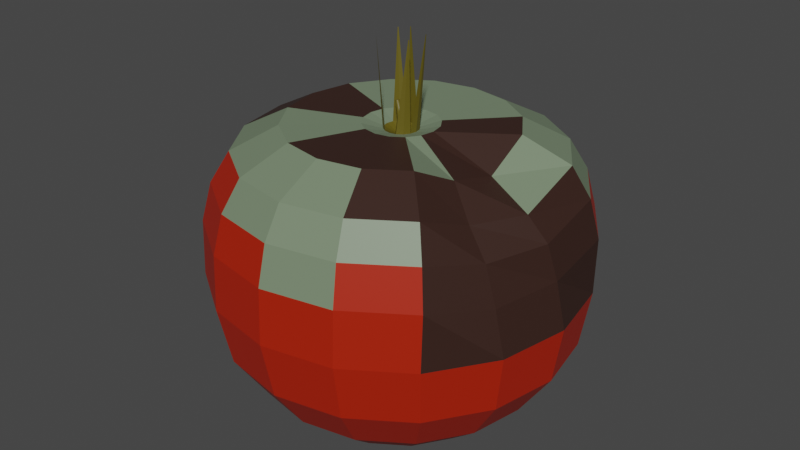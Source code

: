 # Source: Tomato.blend  (saved by Blender 2.90.8; exported with 4.5.12 LTS)
import bpy
from mathutils import Matrix  # noqa: F401  (used for matrix-valued properties, if any)

bpy.ops.wm.read_factory_settings(use_empty=True)
scene = bpy.context.scene
scene.name = 'St Bad'

# ---- collections
col_collection_002 = bpy.data.collections.new('Collection.002'); scene.collection.children.link(col_collection_002)

# ---- materials (node trees are filled in below, after node groups)
mat_tomato_main = bpy.data.materials.new('Tomato main')
mat_tomato_main.use_transparent_shadow = False
mat_bad_leafs = bpy.data.materials.new('Bad Leafs')
mat_bad_leafs.use_transparent_shadow = False
mat_rot = bpy.data.materials.new('Rot')
mat_rot.use_transparent_shadow = False
mat_mould = bpy.data.materials.new('Mould')
mat_mould.use_transparent_shadow = False

# ---- material node trees
mat_tomato_main.use_nodes = True; mat_tomato_main.node_tree.nodes.clear()
_N = mat_tomato_main.node_tree.nodes; _L = mat_tomato_main.node_tree.links
n0 = _N.new('ShaderNodeBsdfPrincipled'); n0.name = 'Principled BSDF'; n0.location = (10, 300)
n0.distribution = 'GGX'
n0.subsurface_method = 'BURLEY'
n0.inputs[0].default_value = (0.4351, 0.01481, 0.0, 1.0)
n0.inputs[3].default_value = 1.45
n0.inputs[27].default_value = (0.0, 0.0, 0.0, 1.0)
n0.inputs[28].default_value = 1.0
n1 = _N.new('ShaderNodeOutputMaterial'); n1.name = 'Material Output'; n1.location = (300, 300)
_L.new(n0.outputs[0], n1.inputs[0])
n1.is_active_output = True
mat_bad_leafs.use_nodes = True; mat_bad_leafs.node_tree.nodes.clear()
_N = mat_bad_leafs.node_tree.nodes; _L = mat_bad_leafs.node_tree.links
n0 = _N.new('ShaderNodeBsdfPrincipled'); n0.name = 'Principled BSDF'; n0.location = (10, 300)
n0.distribution = 'GGX'
n0.subsurface_method = 'BURLEY'
n0.inputs[0].default_value = (0.1205, 0.09619, 0.006565, 1.0)
n0.inputs[3].default_value = 1.45
n0.inputs[27].default_value = (0.0, 0.0, 0.0, 1.0)
n0.inputs[28].default_value = 1.0
n1 = _N.new('ShaderNodeOutputMaterial'); n1.name = 'Material Output'; n1.location = (300, 300)
_L.new(n0.outputs[0], n1.inputs[0])
n1.is_active_output = True
mat_rot.use_nodes = True; mat_rot.node_tree.nodes.clear()
_N = mat_rot.node_tree.nodes; _L = mat_rot.node_tree.links
n0 = _N.new('ShaderNodeBsdfPrincipled'); n0.name = 'Principled BSDF'; n0.location = (10, 300)
n0.distribution = 'GGX'
n0.subsurface_method = 'BURLEY'
n0.inputs[0].default_value = (0.03696, 0.01543, 0.01073, 1.0)
n0.inputs[3].default_value = 1.45
n0.inputs[27].default_value = (0.0, 0.0, 0.0, 1.0)
n0.inputs[28].default_value = 1.0
n1 = _N.new('ShaderNodeOutputMaterial'); n1.name = 'Material Output'; n1.location = (300, 300)
_L.new(n0.outputs[0], n1.inputs[0])
n1.is_active_output = True
mat_mould.use_nodes = True; mat_mould.node_tree.nodes.clear()
_N = mat_mould.node_tree.nodes; _L = mat_mould.node_tree.links
n0 = _N.new('ShaderNodeBsdfPrincipled'); n0.name = 'Principled BSDF'; n0.location = (10, 300)
n0.distribution = 'GGX'
n0.subsurface_method = 'BURLEY'
n0.inputs[0].default_value = (0.1803, 0.2401, 0.1525, 1.0)
n0.inputs[3].default_value = 1.45
n0.inputs[27].default_value = (0.0, 0.0, 0.0, 1.0)
n0.inputs[28].default_value = 1.0
n1 = _N.new('ShaderNodeOutputMaterial'); n1.name = 'Material Output'; n1.location = (300, 300)
_L.new(n0.outputs[0], n1.inputs[0])
n1.is_active_output = True

# ---- world
world_world_001 = bpy.data.worlds.new('World.001'); scene.world = world_world_001
world_world_001.use_nodes = True; world_world_001.node_tree.nodes.clear()
_N = world_world_001.node_tree.nodes; _L = world_world_001.node_tree.links
n0 = _N.new('ShaderNodeOutputWorld'); n0.name = 'World Output'; n0.location = (300, 300)
n1 = _N.new('ShaderNodeBackground'); n1.name = 'Background'; n1.location = (10, 300)
n1.inputs[0].default_value = (0.05088, 0.05088, 0.05088, 1.0)
_L.new(n1.outputs[0], n0.inputs[0])
n0.is_active_output = True
world_world_001.color = (0.05088, 0.05088, 0.05088)
world_world_001.use_sun_shadow = False
world_world_001.sun_shadow_jitter_overblur = 0.0

# ---- meshes
me_cylinder_012 = bpy.data.meshes.new('Cylinder.012')
me_cylinder_012.from_pydata([(3.477e-08, 0.1339, 0.3293), (3.86e-08, 0.09523, 1.867), (0.05124, 0.1237, 0.3293), (0.03644, 0.08798, 1.867), (0.09468, 0.09468, 0.3293), (0.06734, 0.06734, 1.867), (0.1237, 0.05124, 0.3293), (0.08798, 0.03644, 1.867), (0.1339, 2.915e-09, 0.3293), (0.09523, 7.909e-09, 1.867), (0.1237, -0.05124, 0.3293), (0.08798, -0.03644, 1.867), (0.09468, -0.09468, 0.3293), (0.06734, -0.06734, 1.867), (0.05124, -0.1237, 0.3293), (0.03644, -0.08798, 1.867), (5.499e-08, -0.1339, 0.3293), (5.298e-08, -0.09523, 1.867), (-0.05124, -0.1237, 0.3293), (-0.03644, -0.08798, 1.867), (-0.09468, -0.09468, 0.3293), (-0.06734, -0.06734, 1.867), (-0.1237, -0.05124, 0.3293), (-0.08798, -0.03644, 1.867), (-0.1339, 1.036e-08, 0.3293), (-0.09523, 1.321e-08, 1.867), (-0.1237, 0.05124, 0.3293), (-0.08798, 0.03644, 1.867), (-0.09468, 0.09468, 0.3293), (-0.06734, 0.06734, 1.867), (-0.05124, 0.1237, 0.3293), (-0.03644, 0.08798, 1.867), (1.853e-08, 0.5726, 0.2961), (1.15e-08, 0.7936, 0.4828), (1.02e-09, 0.979, 0.7509), (-1.073e-09, 1.037, 1.387), (1.665e-09, 0.9813, 1.602), (6.847e-09, 0.8772, 1.772), (2.699e-08, 0.6214, 1.904), (3.587e-08, 0.206, 1.898), (0.07884, 0.1903, 1.898), (0.2378, 0.5741, 1.904), (0.3357, 0.8104, 1.772), (0.3755, 0.9066, 1.602), (0.397, 0.9584, 1.387), (0.3746, 0.9044, 0.7509), (0.3037, 0.7332, 0.4828), (0.2191, 0.529, 0.2961), (0.1457, 0.1457, 1.898), (0.4394, 0.4394, 1.904), (0.6203, 0.6203, 1.772), (0.6939, 0.6939, 1.602), (0.7335, 0.7335, 1.387), (0.6922, 0.6922, 0.7509), (0.5611, 0.5611, 0.4828), (0.4049, 0.4049, 0.2961), (0.1903, 0.07884, 1.898), (0.5741, 0.2378, 1.904), (0.8104, 0.3357, 1.772), (0.9066, 0.3755, 1.602), (0.9584, 0.397, 1.387), (0.9044, 0.3746, 0.7509), (0.7332, 0.3037, 0.4828), (0.529, 0.2191, 0.2961), (0.206, -2.197e-09, 1.898), (0.5791, -0.0193, 1.771), (0.8239, -0.06135, 1.659), (0.9234, -0.02776, 1.522), (0.9722, -0.0002943, 1.324), (0.979, -4.369e-08, 0.7509), (0.7936, -3.334e-08, 0.4828), (0.5726, -2.316e-08, 0.2961), (0.1903, -0.07884, 1.898), (0.5288, -0.2511, 1.815), (0.6985, -0.3544, 1.675), (0.8169, -0.381, 1.526), (0.8932, -0.3973, 1.324), (0.9044, -0.3746, 0.7509), (0.7332, -0.3037, 0.4828), (0.529, -0.2191, 0.2961), (0.1457, -0.1457, 1.898), (0.4394, -0.4394, 1.904), (0.6203, -0.6203, 1.772), (0.6939, -0.6939, 1.602), (0.7335, -0.7335, 1.387), (0.6922, -0.6922, 0.7509), (0.5611, -0.5611, 0.4828), (0.4049, -0.4049, 0.2961), (0.07884, -0.1903, 1.898), (0.2378, -0.5741, 1.904), (0.3357, -0.8104, 1.772), (0.3755, -0.9066, 1.602), (0.397, -0.9584, 1.387), (0.3746, -0.9044, 0.7509), (0.3037, -0.7332, 0.4828), (0.2191, -0.529, 0.2961), (6.697e-08, -0.206, 1.898), (1.208e-07, -0.6214, 1.904), (1.393e-07, -0.8772, 1.772), (1.498e-07, -0.9813, 1.602), (1.556e-07, -1.037, 1.387), (1.488e-07, -0.979, 0.7509), (1.313e-07, -0.7936, 0.4828), (1.05e-07, -0.5726, 0.2961), (-0.07884, -0.1903, 1.898), (-0.2378, -0.5741, 1.904), (-0.3357, -0.8104, 1.772), (-0.3755, -0.9066, 1.602), (-0.397, -0.9584, 1.387), (-0.3746, -0.9044, 0.7509), (-0.3037, -0.7332, 0.4828), (-0.2191, -0.529, 0.2961), (-0.1457, -0.1457, 1.898), (-0.4394, -0.4394, 1.904), (-0.6203, -0.6203, 1.772), (-0.6939, -0.6939, 1.602), (-0.7335, -0.7335, 1.387), (-0.6922, -0.6922, 0.7509), (-0.5611, -0.5611, 0.4828), (-0.4049, -0.4049, 0.2961), (-0.1903, -0.07884, 1.898), (-0.5741, -0.2378, 1.904), (-0.8104, -0.3357, 1.772), (-0.9066, -0.3755, 1.602), (-0.9584, -0.397, 1.387), (-0.9044, -0.3746, 0.7509), (-0.7332, -0.3037, 0.4828), (-0.529, -0.2191, 0.2961), (-0.206, 9.264e-09, 1.898), (-0.6214, 7.597e-09, 1.904), (-0.8772, 1.058e-08, 1.772), (-0.9813, 1.128e-08, 1.602), (-1.037, 1.086e-08, 1.387), (-0.979, 1.078e-08, 0.7509), (-0.7936, 1.081e-08, 0.4828), (-0.5726, 8.7e-09, 0.2961), (-0.1903, 0.07884, 1.898), (-0.5741, 0.2378, 1.904), (-0.8104, 0.3357, 1.772), (-0.9066, 0.3755, 1.602), (-0.9584, 0.397, 1.387), (-0.9044, 0.3746, 0.7509), (-0.7332, 0.3037, 0.4828), (-0.529, 0.2191, 0.2961), (-0.1457, 0.1457, 1.898), (-0.4394, 0.4394, 1.904), (-0.6203, 0.6203, 1.772), (-0.6939, 0.6939, 1.602), (-0.7335, 0.7335, 1.387), (-0.6922, 0.6922, 0.7509), (-0.5611, 0.5611, 0.4828), (-0.4049, 0.4049, 0.2961), (-0.07884, 0.1903, 1.898), (-0.2378, 0.5741, 1.904), (-0.3357, 0.8104, 1.772), (-0.3755, 0.9066, 1.602), (-0.397, 0.9584, 1.387), (-0.3746, 0.9044, 0.7509), (-0.3037, 0.7332, 0.4828), (-0.2191, 0.529, 0.2961), (-0.01039, 1.042, 1.071), (0.3882, 0.9624, 1.071), (0.7262, 0.7366, 1.071), (0.952, 0.3986, 1.071), (1.031, -5.392e-08, 1.071), (0.952, -0.3986, 1.071), (0.7262, -0.7366, 1.071), (0.3882, -0.9624, 1.071), (-0.01039, -1.042, 1.071), (-0.409, -0.9624, 1.071), (-0.747, -0.7366, 1.071), (-0.9728, -0.3986, 1.071), (-1.052, 4.036e-09, 1.071), (-0.9728, 0.3986, 1.071), (-0.747, 0.7366, 1.071), (-0.409, 0.9624, 1.071), (0.1394, 0.3366, 0.2434), (0.2576, 0.2576, 0.2434), (0.3366, 0.1394, 0.2434), (0.3643, -8.486e-09, 0.2434), (0.3366, -0.1394, 0.2434), (0.2576, -0.2576, 0.2434), (0.1394, -0.3366, 0.2434), (7.774e-08, -0.3643, 0.2434), (-0.1394, -0.3366, 0.2434), (-0.2576, -0.2576, 0.2434), (-0.3366, -0.1394, 0.2434), (-0.3643, 1.178e-08, 0.2434), (-0.3366, 0.1394, 0.2434), (-0.2576, 0.2576, 0.2434), (-0.1394, 0.3366, 0.2434), (2.273e-08, 0.3643, 0.2434), (0.1077, -0.0739, 2.366), (0.1046, -0.07696, 2.366), (-0.09764, -0.07733, 2.349), (-0.09947, -0.07611, 2.349), (-0.1007, -0.07427, 2.349), (-0.09596, 0.08465, 2.354), (-0.09474, 0.08648, 2.354), (-0.09291, 0.0877, 2.354), (-0.01768, 0.09111, 2.37), (-0.01508, 0.09059, 2.37), (0.1207, 0.04178, 2.37), (0.1212, 0.03917, 2.37), (0.1207, 0.03656, 2.37), (-0.02029, 0.09059, 2.37), (4.467e-08, 0.03263, 1.835), (0.01249, 0.03014, 1.835), (0.02307, 0.02307, 1.835), (0.03014, 0.01249, 1.835), (0.03263, 1.56e-08, 1.835), (0.03014, -0.01249, 1.835), (0.02307, -0.02307, 1.835), (0.01249, -0.03014, 1.835), (4.959e-08, -0.03263, 1.835), (-0.01249, -0.03014, 1.835), (-0.02307, -0.02307, 1.835), (-0.03014, -0.01249, 1.835), (-0.03263, 1.742e-08, 1.835), (-0.03014, 0.01249, 1.835), (-0.02307, 0.02307, 1.835), (-0.01249, 0.03014, 1.835), (-0.03038, 0.01224, 2.009), (-0.02618, 0.01196, 2.01), (-0.0224, 0.009989, 2.012), (-0.01961, 0.006614, 2.013), (-0.01824, 0.002353, 2.013), (-0.01849, -0.002147, 2.013), (-0.02033, -0.006199, 2.013), (-0.02348, -0.009188, 2.011), (-0.02745, -0.01066, 2.01), (-0.03165, -0.01038, 2.008), (-0.03543, -0.008411, 2.007), (-0.03822, -0.005036, 2.006), (-0.03959, -0.0007748, 2.005), (-0.03934, 0.003725, 2.005), (-0.0375, 0.007777, 2.006), (-0.03436, 0.01077, 2.007), (0.02408, -0.02693, 1.932), (0.01791, -0.03186, 1.931), (-0.005961, 0.0002055, 1.926), (0.0002097, 0.005135, 1.927), (0.0104, -0.03397, 1.929), (0.007728, 0.007249, 1.928), (0.01545, 0.006225, 1.93), (0.002674, -0.03295, 1.928), (0.0222, 0.002219, 1.931), (-0.004074, -0.02894, 1.926), (0.02695, -0.00416, 1.932), (-0.008824, -0.02256, 1.925), (0.02897, -0.01194, 1.932), (-0.01085, -0.01479, 1.925), (0.02797, -0.01993, 1.932), (-0.009845, -0.00679, 1.925)], [], [(39, 1, 3, 40), (40, 3, 5, 48), (48, 5, 7, 56), (56, 7, 9, 64), (64, 9, 11, 72), (72, 11, 13, 80), (80, 13, 15, 88), (88, 15, 17, 96), (96, 17, 19, 104), (104, 19, 21, 112), (112, 21, 23, 120), (120, 23, 25, 128), (128, 25, 27, 136), (136, 27, 29, 144), (31, 29, 220, 221), (144, 29, 31, 152), (152, 31, 1, 39), (0, 2, 4, 6, 8, 10, 12, 14, 16, 18, 20, 22, 24, 26, 28, 30), (190, 159, 32, 191), (159, 158, 33, 32), (158, 157, 34, 33), (175, 156, 35, 160), (156, 155, 36, 35), (155, 154, 37, 36), (154, 153, 38, 37), (153, 152, 39, 38), (189, 151, 159, 190), (151, 150, 158, 159), (150, 149, 157, 158), (174, 148, 156, 175), (148, 147, 155, 156), (147, 146, 154, 155), (146, 145, 153, 154), (145, 144, 152, 153), (188, 143, 151, 189), (143, 142, 150, 151), (142, 141, 149, 150), (173, 140, 148, 174), (140, 139, 147, 148), (139, 138, 146, 147), (138, 137, 145, 146), (137, 136, 144, 145), (187, 135, 143, 188), (135, 134, 142, 143), (134, 133, 141, 142), (172, 132, 140, 173), (132, 131, 139, 140), (131, 130, 138, 139), (130, 129, 137, 138), (129, 128, 136, 137), (186, 127, 135, 187), (127, 126, 134, 135), (126, 125, 133, 134), (171, 124, 132, 172), (124, 123, 131, 132), (123, 122, 130, 131), (122, 121, 129, 130), (121, 120, 128, 129), (185, 119, 127, 186), (119, 118, 126, 127), (118, 117, 125, 126), (170, 116, 124, 171), (116, 115, 123, 124), (115, 114, 122, 123), (114, 113, 121, 122), (113, 112, 120, 121), (184, 111, 119, 185), (111, 110, 118, 119), (110, 109, 117, 118), (169, 108, 116, 170), (108, 107, 115, 116), (107, 106, 114, 115), (106, 105, 113, 114), (105, 104, 112, 113), (183, 103, 111, 184), (103, 102, 110, 111), (102, 101, 109, 110), (168, 100, 108, 169), (100, 99, 107, 108), (99, 98, 106, 107), (98, 97, 105, 106), (97, 96, 104, 105), (182, 95, 103, 183), (95, 94, 102, 103), (94, 93, 101, 102), (167, 92, 100, 168), (92, 91, 99, 100), (91, 90, 98, 99), (90, 89, 97, 98), (89, 88, 96, 97), (181, 87, 95, 182), (87, 86, 94, 95), (86, 85, 93, 94), (166, 84, 92, 167), (84, 83, 91, 92), (83, 82, 90, 91), (82, 81, 89, 90), (81, 80, 88, 89), (180, 79, 87, 181), (79, 78, 86, 87), (78, 77, 85, 86), (165, 76, 84, 166), (76, 75, 83, 84), (75, 74, 82, 83), (74, 73, 81, 82), (73, 72, 80, 81), (179, 71, 79, 180), (71, 70, 78, 79), (70, 69, 77, 78), (164, 68, 76, 165), (68, 67, 75, 76), (67, 66, 74, 75), (66, 65, 73, 74), (65, 64, 72, 73), (178, 63, 71, 179), (63, 62, 70, 71), (62, 61, 69, 70), (163, 60, 68, 164), (60, 59, 67, 68), (59, 58, 66, 67), (58, 57, 65, 66), (57, 56, 64, 65), (177, 55, 63, 178), (55, 54, 62, 63), (54, 53, 61, 62), (162, 52, 60, 163), (52, 51, 59, 60), (51, 50, 58, 59), (50, 49, 57, 58), (49, 48, 56, 57), (176, 47, 55, 177), (47, 46, 54, 55), (46, 45, 53, 54), (161, 44, 52, 162), (44, 43, 51, 52), (43, 42, 50, 51), (42, 41, 49, 50), (41, 40, 48, 49), (191, 32, 47, 176), (32, 33, 46, 47), (33, 34, 45, 46), (160, 35, 44, 161), (35, 36, 43, 44), (36, 37, 42, 43), (37, 38, 41, 42), (38, 39, 40, 41), (34, 160, 161, 45), (45, 161, 162, 53), (53, 162, 163, 61), (61, 163, 164, 69), (69, 164, 165, 77), (77, 165, 166, 85), (85, 166, 167, 93), (93, 167, 168, 101), (101, 168, 169, 109), (109, 169, 170, 117), (117, 170, 171, 125), (125, 171, 172, 133), (133, 172, 173, 141), (141, 173, 174, 149), (149, 174, 175, 157), (157, 175, 160, 34), (0, 191, 176, 2), (2, 176, 177, 4), (4, 177, 178, 6), (6, 178, 179, 8), (8, 179, 180, 10), (10, 180, 181, 12), (12, 181, 182, 14), (14, 182, 183, 16), (16, 183, 184, 18), (18, 184, 185, 20), (20, 185, 186, 22), (22, 186, 187, 24), (24, 187, 188, 26), (26, 188, 189, 28), (28, 189, 190, 30), (30, 190, 191, 0), (239, 238, 228, 229), (7, 5, 208, 209), (17, 15, 213, 214), (3, 1, 206, 207), (27, 25, 218, 219), (13, 11, 211, 212), (23, 21, 216, 217), (1, 31, 221, 206), (9, 7, 209, 210), (19, 17, 214, 215), (29, 27, 219, 220), (5, 3, 207, 208), (15, 13, 212, 213), (25, 23, 217, 218), (11, 9, 210, 211), (21, 19, 215, 216), (223, 222, 237, 236, 235, 234, 233, 232, 231, 230, 229, 228, 227, 226, 225, 224), (241, 240, 236, 237), (242, 239, 229, 230), (244, 243, 222, 223), (243, 241, 237, 222), (245, 242, 230, 231), (246, 244, 223, 224), (247, 245, 231, 232), (248, 246, 224, 225), (249, 247, 232, 233), (250, 248, 225, 226), (251, 249, 233, 234), (252, 250, 226, 227), (253, 251, 234, 235), (238, 252, 227, 228), (240, 253, 235, 236), (15, 193, 192, 11, 13), (220, 219, 253, 240), (212, 211, 252, 238), (219, 218, 251, 253), (211, 210, 250, 252), (218, 217, 249, 251), (210, 209, 248, 250), (217, 216, 247, 249), (209, 208, 246, 248), (216, 215, 245, 247), (208, 207, 244, 246), (215, 214, 242, 245), (206, 221, 241, 243), (207, 206, 243, 244), (214, 213, 239, 242), (221, 220, 240, 241), (213, 212, 238, 239), (19, 21, 23, 196, 195, 194), (198, 197, 27, 29, 31, 199), (1, 3, 201, 200, 205, 31), (203, 202, 7, 9, 11, 204)])
me_cylinder_012.polygons.foreach_set('material_index', [3, 3, 3, 3, 3, 3, 3, 3, 3, 3, 3, 3, 3, 3, 1, 3, 3, 0, 0, 0, 0, 0, 3, 3, 3, 3, 0, 0, 0, 0, 3, 3, 3, 3, 0, 0, 0, 0, 0, 3, 3, 3, 0, 0, 0, 0, 0, 0, 2, 2, 0, 0, 0, 0, 0, 0, 2, 2, 0, 0, 0, 0, 0, 0, 3, 3, 0, 0, 0, 0, 0, 0, 3, 3, 0, 0, 0, 0, 0, 3, 3, 2, 0, 0, 0, 0, 3, 3, 3, 2, 0, 0, 0, 0, 0, 3, 2, 2, 0, 0, 0, 2, 2, 2, 2, 3, 0, 0, 0, 2, 2, 2, 2, 2, 0, 0, 0, 2, 2, 2, 3, 2, 0, 0, 0, 0, 0, 3, 3, 2, 0, 0, 0, 0, 3, 3, 3, 3, 0, 0, 0, 0, 0, 3, 3, 3, 0, 0, 0, 0, 0, 0, 0, 0, 0, 0, 0, 0, 0, 0, 0, 0, 0, 0, 0, 0, 0, 0, 0, 0, 0, 0, 0, 0, 0, 0, 0, 0, 1, 1, 1, 1, 1, 3, 1, 1, 1, 1, 1, 1, 3, 1, 1, 1, 1, 1, 1, 1, 1, 1, 1, 1, 1, 1, 1, 1, 1, 1, 1, 1, 1, 1, 1, 1, 1, 1, 1, 1, 1, 1, 1, 1, 1, 1, 1, 1, 1, 1, 1, 1, 1])
_uv = me_cylinder_012.uv_layers.new(name='UVMap')
_uv.uv.foreach_set('vector', [1.0, 0.9444, 1.0, 1.0, 0.9375, 1.0, 0.9375, 0.9444, 0.9375, 0.9444, 0.9375, 1.0, 0.875, 1.0, 0.875, 0.9444, 0.875, 0.9444, 0.875, 1.0, 0.8125, 1.0, 0.8125, 0.9444, 0.8125, 0.9444, 0.8125, 1.0, 0.75, 1.0, 0.75, 0.9444, 0.75, 0.9444, 0.75, 1.0, 0.6875, 1.0, 0.6875, 0.9444, 0.6875, 0.9444, 0.6875, 1.0, 0.625, 1.0, 0.625, 0.9444, 0.625, 0.9444, 0.625, 1.0, 0.5625, 1.0, 0.5625, 0.9444, 0.5625, 0.9444, 0.5625, 1.0, 0.5, 1.0, 0.5, 0.9444, 0.5, 0.9444, 0.5, 1.0, 0.4375, 1.0, 0.4375, 0.9444, 0.4375, 0.9444, 0.4375, 1.0, 0.375, 1.0, 0.375, 0.9444, 0.375, 0.9444, 0.375, 1.0, 0.3125, 1.0, 0.3125, 0.9444, 0.3125, 0.9444, 0.3125, 1.0, 0.25, 1.0, 0.25, 0.9444, 0.25, 0.9444, 0.25, 1.0, 0.1875, 1.0, 0.1875, 0.9444, 0.1875, 0.9444, 0.1875, 1.0, 0.125, 1.0, 0.125, 0.9444, 0.0625, 1.0, 0.125, 1.0, 0.125, 1.0, 0.0625, 1.0, 0.125, 0.9444, 0.125, 1.0, 0.0625, 1.0, 0.0625, 0.9444, 0.0625, 0.9444, 0.0625, 1.0, 0.0, 1.0, 0.0, 0.9444, 0.75, 0.49, 0.8418, 0.4717, 0.9197, 0.4197, 0.9717, 0.3418, 0.99, 0.25, 0.9717, 0.1582, 0.9197, 0.08029, 0.8418, 0.02827, 0.75, 0.01, 0.6582, 0.02827, 0.5803, 0.08029, 0.5283, 0.1582, 0.51, 0.25, 0.5283, 0.3418, 0.5803, 0.4197, 0.6582, 0.4717, 0.0625, 0.5278, 0.0625, 0.5556, 0.0, 0.5556, 0.0, 0.5278, 0.0625, 0.5556, 0.0625, 0.6111, 0.0, 0.6111, 0.0, 0.5556, 0.0625, 0.6111, 0.0625, 0.6667, 0.0, 0.6667, 0.0, 0.6111, 0.0625, 0.6949, 0.0625, 0.7222, 0.0, 0.7222, 0.0, 0.6949, 0.0625, 0.7222, 0.0625, 0.7778, 0.0, 0.7778, 0.0, 0.7222, 0.0625, 0.7778, 0.0625, 0.8333, 0.0, 0.8333, 0.0, 0.7778, 0.0625, 0.8333, 0.0625, 0.8889, 0.0, 0.8889, 0.0, 0.8333, 0.0625, 0.8889, 0.0625, 0.9444, 0.0, 0.9444, 0.0, 0.8889, 0.125, 0.5278, 0.125, 0.5556, 0.0625, 0.5556, 0.0625, 0.5278, 0.125, 0.5556, 0.125, 0.6111, 0.0625, 0.6111, 0.0625, 0.5556, 0.125, 0.6111, 0.125, 0.6667, 0.0625, 0.6667, 0.0625, 0.6111, 0.125, 0.6949, 0.125, 0.7222, 0.0625, 0.7222, 0.0625, 0.6949, 0.125, 0.7222, 0.125, 0.7778, 0.0625, 0.7778, 0.0625, 0.7222, 0.125, 0.7778, 0.125, 0.8333, 0.0625, 0.8333, 0.0625, 0.7778, 0.125, 0.8333, 0.125, 0.8889, 0.0625, 0.8889, 0.0625, 0.8333, 0.125, 0.8889, 0.125, 0.9444, 0.0625, 0.9444, 0.0625, 0.8889, 0.1875, 0.5278, 0.1875, 0.5556, 0.125, 0.5556, 0.125, 0.5278, 0.1875, 0.5556, 0.1875, 0.6111, 0.125, 0.6111, 0.125, 0.5556, 0.1875, 0.6111, 0.1875, 0.6667, 0.125, 0.6667, 0.125, 0.6111, 0.1875, 0.6949, 0.1875, 0.7222, 0.125, 0.7222, 0.125, 0.6949, 0.1875, 0.7222, 0.1875, 0.7778, 0.125, 0.7778, 0.125, 0.7222, 0.1875, 0.7778, 0.1875, 0.8333, 0.125, 0.8333, 0.125, 0.7778, 0.1875, 0.8333, 0.1875, 0.8889, 0.125, 0.8889, 0.125, 0.8333, 0.1875, 0.8889, 0.1875, 0.9444, 0.125, 0.9444, 0.125, 0.8889, 0.25, 0.5278, 0.25, 0.5556, 0.1875, 0.5556, 0.1875, 0.5278, 0.25, 0.5556, 0.25, 0.6111, 0.1875, 0.6111, 0.1875, 0.5556, 0.25, 0.6111, 0.25, 0.6667, 0.1875, 0.6667, 0.1875, 0.6111, 0.25, 0.6949, 0.25, 0.7222, 0.1875, 0.7222, 0.1875, 0.6949, 0.25, 0.7222, 0.25, 0.7778, 0.1875, 0.7778, 0.1875, 0.7222, 0.25, 0.7778, 0.25, 0.8333, 0.1875, 0.8333, 0.1875, 0.7778, 0.25, 0.8333, 0.25, 0.8889, 0.1875, 0.8889, 0.1875, 0.8333, 0.25, 0.8889, 0.25, 0.9444, 0.1875, 0.9444, 0.1875, 0.8889, 0.3125, 0.5278, 0.3125, 0.5556, 0.25, 0.5556, 0.25, 0.5278, 0.3125, 0.5556, 0.3125, 0.6111, 0.25, 0.6111, 0.25, 0.5556, 0.3125, 0.6111, 0.3125, 0.6667, 0.25, 0.6667, 0.25, 0.6111, 0.3125, 0.6949, 0.3125, 0.7222, 0.25, 0.7222, 0.25, 0.6949, 0.3125, 0.7222, 0.3125, 0.7778, 0.25, 0.7778, 0.25, 0.7222, 0.3125, 0.7778, 0.3125, 0.8333, 0.25, 0.8333, 0.25, 0.7778, 0.3125, 0.8333, 0.3125, 0.8889, 0.25, 0.8889, 0.25, 0.8333, 0.3125, 0.8889, 0.3125, 0.9444, 0.25, 0.9444, 0.25, 0.8889, 0.375, 0.5278, 0.375, 0.5556, 0.3125, 0.5556, 0.3125, 0.5278, 0.375, 0.5556, 0.375, 0.6111, 0.3125, 0.6111, 0.3125, 0.5556, 0.375, 0.6111, 0.375, 0.6667, 0.3125, 0.6667, 0.3125, 0.6111, 0.375, 0.6949, 0.375, 0.7222, 0.3125, 0.7222, 0.3125, 0.6949, 0.375, 0.7222, 0.375, 0.7778, 0.3125, 0.7778, 0.3125, 0.7222, 0.375, 0.7778, 0.375, 0.8333, 0.3125, 0.8333, 0.3125, 0.7778, 0.375, 0.8333, 0.375, 0.8889, 0.3125, 0.8889, 0.3125, 0.8333, 0.375, 0.8889, 0.375, 0.9444, 0.3125, 0.9444, 0.3125, 0.8889, 0.4375, 0.5278, 0.4375, 0.5556, 0.375, 0.5556, 0.375, 0.5278, 0.4375, 0.5556, 0.4375, 0.6111, 0.375, 0.6111, 0.375, 0.5556, 0.4375, 0.6111, 0.4375, 0.6667, 0.375, 0.6667, 0.375, 0.6111, 0.4375, 0.6949, 0.4375, 0.7222, 0.375, 0.7222, 0.375, 0.6949, 0.4375, 0.7222, 0.4375, 0.7778, 0.375, 0.7778, 0.375, 0.7222, 0.4375, 0.7778, 0.4375, 0.8333, 0.375, 0.8333, 0.375, 0.7778, 0.4375, 0.8333, 0.4375, 0.8889, 0.375, 0.8889, 0.375, 0.8333, 0.4375, 0.8889, 0.4375, 0.9444, 0.375, 0.9444, 0.375, 0.8889, 0.5, 0.5278, 0.5, 0.5556, 0.4375, 0.5556, 0.4375, 0.5278, 0.5, 0.5556, 0.5, 0.6111, 0.4375, 0.6111, 0.4375, 0.5556, 0.5, 0.6111, 0.5, 0.6667, 0.4375, 0.6667, 0.4375, 0.6111, 0.5, 0.6949, 0.5, 0.7222, 0.4375, 0.7222, 0.4375, 0.6949, 0.5, 0.7222, 0.5, 0.7778, 0.4375, 0.7778, 0.4375, 0.7222, 0.5, 0.7778, 0.5, 0.8333, 0.4375, 0.8333, 0.4375, 0.7778, 0.5, 0.8333, 0.5, 0.8889, 0.4375, 0.8889, 0.4375, 0.8333, 0.5, 0.8889, 0.5, 0.9444, 0.4375, 0.9444, 0.4375, 0.8889, 0.5625, 0.5278, 0.5625, 0.5556, 0.5, 0.5556, 0.5, 0.5278, 0.5625, 0.5556, 0.5625, 0.6111, 0.5, 0.6111, 0.5, 0.5556, 0.5625, 0.6111, 0.5625, 0.6667, 0.5, 0.6667, 0.5, 0.6111, 0.5625, 0.6949, 0.5625, 0.7222, 0.5, 0.7222, 0.5, 0.6949, 0.5625, 0.7222, 0.5625, 0.7778, 0.5, 0.7778, 0.5, 0.7222, 0.5625, 0.7778, 0.5625, 0.8333, 0.5, 0.8333, 0.5, 0.7778, 0.5625, 0.8333, 0.5625, 0.8889, 0.5, 0.8889, 0.5, 0.8333, 0.5625, 0.8889, 0.5625, 0.9444, 0.5, 0.9444, 0.5, 0.8889, 0.625, 0.5278, 0.625, 0.5556, 0.5625, 0.5556, 0.5625, 0.5278, 0.625, 0.5556, 0.625, 0.6111, 0.5625, 0.6111, 0.5625, 0.5556, 0.625, 0.6111, 0.625, 0.6667, 0.5625, 0.6667, 0.5625, 0.6111, 0.625, 0.6949, 0.625, 0.7222, 0.5625, 0.7222, 0.5625, 0.6949, 0.625, 0.7222, 0.625, 0.7778, 0.5625, 0.7778, 0.5625, 0.7222, 0.625, 0.7778, 0.625, 0.8333, 0.5625, 0.8333, 0.5625, 0.7778, 0.625, 0.8333, 0.625, 0.8889, 0.5625, 0.8889, 0.5625, 0.8333, 0.625, 0.8889, 0.625, 0.9444, 0.5625, 0.9444, 0.5625, 0.8889, 0.6875, 0.5278, 0.6875, 0.5556, 0.625, 0.5556, 0.625, 0.5278, 0.6875, 0.5556, 0.6875, 0.6111, 0.625, 0.6111, 0.625, 0.5556, 0.6875, 0.6111, 0.6875, 0.6667, 0.625, 0.6667, 0.625, 0.6111, 0.6875, 0.6949, 0.6875, 0.7222, 0.625, 0.7222, 0.625, 0.6949, 0.6875, 0.7222, 0.6875, 0.7778, 0.625, 0.7778, 0.625, 0.7222, 0.6875, 0.7778, 0.6875, 0.8333, 0.625, 0.8333, 0.625, 0.7778, 0.6875, 0.8333, 0.6875, 0.8889, 0.625, 0.8889, 0.625, 0.8333, 0.6875, 0.8889, 0.6875, 0.9444, 0.625, 0.9444, 0.625, 0.8889, 0.75, 0.5278, 0.75, 0.5556, 0.6875, 0.5556, 0.6875, 0.5278, 0.75, 0.5556, 0.75, 0.6111, 0.6875, 0.6111, 0.6875, 0.5556, 0.75, 0.6111, 0.75, 0.6667, 0.6875, 0.6667, 0.6875, 0.6111, 0.75, 0.6949, 0.75, 0.7222, 0.6875, 0.7222, 0.6875, 0.6949, 0.75, 0.7222, 0.75, 0.7778, 0.6875, 0.7778, 0.6875, 0.7222, 0.75, 0.7778, 0.75, 0.8333, 0.6875, 0.8333, 0.6875, 0.7778, 0.75, 0.8333, 0.75, 0.8889, 0.6875, 0.8889, 0.6875, 0.8333, 0.75, 0.8889, 0.75, 0.9444, 0.6875, 0.9444, 0.6875, 0.8889, 0.8125, 0.5278, 0.8125, 0.5556, 0.75, 0.5556, 0.75, 0.5278, 0.8125, 0.5556, 0.8125, 0.6111, 0.75, 0.6111, 0.75, 0.5556, 0.8125, 0.6111, 0.8125, 0.6667, 0.75, 0.6667, 0.75, 0.6111, 0.8125, 0.6949, 0.8125, 0.7222, 0.75, 0.7222, 0.75, 0.6949, 0.8125, 0.7222, 0.8125, 0.7778, 0.75, 0.7778, 0.75, 0.7222, 0.8125, 0.7778, 0.8125, 0.8333, 0.75, 0.8333, 0.75, 0.7778, 0.8125, 0.8333, 0.8125, 0.8889, 0.75, 0.8889, 0.75, 0.8333, 0.8125, 0.8889, 0.8125, 0.9444, 0.75, 0.9444, 0.75, 0.8889, 0.875, 0.5278, 0.875, 0.5556, 0.8125, 0.5556, 0.8125, 0.5278, 0.875, 0.5556, 0.875, 0.6111, 0.8125, 0.6111, 0.8125, 0.5556, 0.875, 0.6111, 0.875, 0.6667, 0.8125, 0.6667, 0.8125, 0.6111, 0.875, 0.6949, 0.875, 0.7222, 0.8125, 0.7222, 0.8125, 0.6949, 0.875, 0.7222, 0.875, 0.7778, 0.8125, 0.7778, 0.8125, 0.7222, 0.875, 0.7778, 0.875, 0.8333, 0.8125, 0.8333, 0.8125, 0.7778, 0.875, 0.8333, 0.875, 0.8889, 0.8125, 0.8889, 0.8125, 0.8333, 0.875, 0.8889, 0.875, 0.9444, 0.8125, 0.9444, 0.8125, 0.8889, 0.9375, 0.5278, 0.9375, 0.5556, 0.875, 0.5556, 0.875, 0.5278, 0.9375, 0.5556, 0.9375, 0.6111, 0.875, 0.6111, 0.875, 0.5556, 0.9375, 0.6111, 0.9375, 0.6667, 0.875, 0.6667, 0.875, 0.6111, 0.9375, 0.6949, 0.9375, 0.7222, 0.875, 0.7222, 0.875, 0.6949, 0.9375, 0.7222, 0.9375, 0.7778, 0.875, 0.7778, 0.875, 0.7222, 0.9375, 0.7778, 0.9375, 0.8333, 0.875, 0.8333, 0.875, 0.7778, 0.9375, 0.8333, 0.9375, 0.8889, 0.875, 0.8889, 0.875, 0.8333, 0.9375, 0.8889, 0.9375, 0.9444, 0.875, 0.9444, 0.875, 0.8889, 1.0, 0.5278, 1.0, 0.5556, 0.9375, 0.5556, 0.9375, 0.5278, 1.0, 0.5556, 1.0, 0.6111, 0.9375, 0.6111, 0.9375, 0.5556, 1.0, 0.6111, 1.0, 0.6667, 0.9375, 0.6667, 0.9375, 0.6111, 1.0, 0.6949, 1.0, 0.7222, 0.9375, 0.7222, 0.9375, 0.6949, 1.0, 0.7222, 1.0, 0.7778, 0.9375, 0.7778, 0.9375, 0.7222, 1.0, 0.7778, 1.0, 0.8333, 0.9375, 0.8333, 0.9375, 0.7778, 1.0, 0.8333, 1.0, 0.8889, 0.9375, 0.8889, 0.9375, 0.8333, 1.0, 0.8889, 1.0, 0.9444, 0.9375, 0.9444, 0.9375, 0.8889, 1.0, 0.6667, 1.0, 0.6949, 0.9375, 0.6949, 0.9375, 0.6667, 0.9375, 0.6667, 0.9375, 0.6949, 0.875, 0.6949, 0.875, 0.6667, 0.875, 0.6667, 0.875, 0.6949, 0.8125, 0.6949, 0.8125, 0.6667, 0.8125, 0.6667, 0.8125, 0.6949, 0.75, 0.6949, 0.75, 0.6667, 0.75, 0.6667, 0.75, 0.6949, 0.6875, 0.6949, 0.6875, 0.6667, 0.6875, 0.6667, 0.6875, 0.6949, 0.625, 0.6949, 0.625, 0.6667, 0.625, 0.6667, 0.625, 0.6949, 0.5625, 0.6949, 0.5625, 0.6667, 0.5625, 0.6667, 0.5625, 0.6949, 0.5, 0.6949, 0.5, 0.6667, 0.5, 0.6667, 0.5, 0.6949, 0.4375, 0.6949, 0.4375, 0.6667, 0.4375, 0.6667, 0.4375, 0.6949, 0.375, 0.6949, 0.375, 0.6667, 0.375, 0.6667, 0.375, 0.6949, 0.3125, 0.6949, 0.3125, 0.6667, 0.3125, 0.6667, 0.3125, 0.6949, 0.25, 0.6949, 0.25, 0.6667, 0.25, 0.6667, 0.25, 0.6949, 0.1875, 0.6949, 0.1875, 0.6667, 0.1875, 0.6667, 0.1875, 0.6949, 0.125, 0.6949, 0.125, 0.6667, 0.125, 0.6667, 0.125, 0.6949, 0.0625, 0.6949, 0.0625, 0.6667, 0.0625, 0.6667, 0.0625, 0.6949, 0.0, 0.6949, 0.0, 0.6667, 1.0, 0.5, 1.0, 0.5278, 0.9375, 0.5278, 0.9375, 0.5, 0.9375, 0.5, 0.9375, 0.5278, 0.875, 0.5278, 0.875, 0.5, 0.875, 0.5, 0.875, 0.5278, 0.8125, 0.5278, 0.8125, 0.5, 0.8125, 0.5, 0.8125, 0.5278, 0.75, 0.5278, 0.75, 0.5, 0.75, 0.5, 0.75, 0.5278, 0.6875, 0.5278, 0.6875, 0.5, 0.6875, 0.5, 0.6875, 0.5278, 0.625, 0.5278, 0.625, 0.5, 0.625, 0.5, 0.625, 0.5278, 0.5625, 0.5278, 0.5625, 0.5, 0.5625, 0.5, 0.5625, 0.5278, 0.5, 0.5278, 0.5, 0.5, 0.5, 0.5, 0.5, 0.5278, 0.4375, 0.5278, 0.4375, 0.5, 0.4375, 0.5, 0.4375, 0.5278, 0.375, 0.5278, 0.375, 0.5, 0.375, 0.5, 0.375, 0.5278, 0.3125, 0.5278, 0.3125, 0.5, 0.3125, 0.5, 0.3125, 0.5278, 0.25, 0.5278, 0.25, 0.5, 0.25, 0.5, 0.25, 0.5278, 0.1875, 0.5278, 0.1875, 0.5, 0.1875, 0.5, 0.1875, 0.5278, 0.125, 0.5278, 0.125, 0.5, 0.125, 0.5, 0.125, 0.5278, 0.0625, 0.5278, 0.0625, 0.5, 0.0625, 0.5, 0.0625, 0.5278, 0.0, 0.5278, 0.0, 0.5, 0.5625, 1.0, 0.625, 1.0, 0.625, 1.0, 0.5625, 1.0, 0.8125, 1.0, 0.875, 1.0, 0.875, 1.0, 0.8125, 1.0, 0.5, 1.0, 0.5625, 1.0, 0.5625, 1.0, 0.5, 1.0, 0.9375, 1.0, 1.0, 1.0, 1.0, 1.0, 0.9375, 1.0, 0.1875, 1.0, 0.25, 1.0, 0.25, 1.0, 0.1875, 1.0, 0.625, 1.0, 0.6875, 1.0, 0.6875, 1.0, 0.625, 1.0, 0.3125, 1.0, 0.375, 1.0, 0.375, 1.0, 0.3125, 1.0, 0.0, 1.0, 0.0625, 1.0, 0.0625, 1.0, 0.0, 1.0, 0.75, 1.0, 0.8125, 1.0, 0.8125, 1.0, 0.75, 1.0, 0.4375, 1.0, 0.5, 1.0, 0.5, 1.0, 0.4375, 1.0, 0.125, 1.0, 0.1875, 1.0, 0.1875, 1.0, 0.125, 1.0, 0.875, 1.0, 0.9375, 1.0, 0.9375, 1.0, 0.875, 1.0, 0.5625, 1.0, 0.625, 1.0, 0.625, 1.0, 0.5625, 1.0, 0.25, 1.0, 0.3125, 1.0, 0.3125, 1.0, 0.25, 1.0, 0.6875, 1.0, 0.75, 1.0, 0.75, 1.0, 0.6875, 1.0, 0.375, 1.0, 0.4375, 1.0, 0.4375, 1.0, 0.375, 1.0, 0.3418, 0.4717, 0.25, 0.49, 0.1582, 0.4717, 0.08029, 0.4197, 0.02827, 0.3418, 0.01, 0.25, 0.02827, 0.1582, 0.08029, 0.08029, 0.1582, 0.02827, 0.25, 0.01, 0.3418, 0.02827, 0.4197, 0.08029, 0.4717, 0.1582, 0.49, 0.25, 0.4717, 0.3418, 0.4197, 0.4197, 0.0625, 1.0, 0.125, 1.0, 0.125, 1.0, 0.0625, 1.0, 0.5, 1.0, 0.5625, 1.0, 0.5625, 1.0, 0.5, 1.0, 0.9375, 1.0, 1.0, 1.0, 1.0, 1.0, 0.9375, 1.0, 0.0, 1.0, 0.0625, 1.0, 0.0625, 1.0, 0.0, 1.0, 0.4375, 1.0, 0.5, 1.0, 0.5, 1.0, 0.4375, 1.0, 0.875, 1.0, 0.9375, 1.0, 0.9375, 1.0, 0.875, 1.0, 0.375, 1.0, 0.4375, 1.0, 0.4375, 1.0, 0.375, 1.0, 0.8125, 1.0, 0.875, 1.0, 0.875, 1.0, 0.8125, 1.0, 0.3125, 1.0, 0.375, 1.0, 0.375, 1.0, 0.3125, 1.0, 0.75, 1.0, 0.8125, 1.0, 0.8125, 1.0, 0.75, 1.0, 0.25, 1.0, 0.3125, 1.0, 0.3125, 1.0, 0.25, 1.0, 0.6875, 1.0, 0.75, 1.0, 0.75, 1.0, 0.6875, 1.0, 0.1875, 1.0, 0.25, 1.0, 0.25, 1.0, 0.1875, 1.0, 0.625, 1.0, 0.6875, 1.0, 0.6875, 1.0, 0.625, 1.0, 0.125, 1.0, 0.1875, 1.0, 0.1875, 1.0, 0.125, 1.0, 0.5625, 1.0, 0.5625, 1.0, 0.6875, 1.0, 0.6875, 1.0, 0.625, 1.0, 0.125, 1.0, 0.1875, 1.0, 0.1875, 1.0, 0.125, 1.0, 0.625, 1.0, 0.6875, 1.0, 0.6875, 1.0, 0.625, 1.0, 0.1875, 1.0, 0.25, 1.0, 0.25, 1.0, 0.1875, 1.0, 0.6875, 1.0, 0.75, 1.0, 0.75, 1.0, 0.6875, 1.0, 0.25, 1.0, 0.3125, 1.0, 0.3125, 1.0, 0.25, 1.0, 0.75, 1.0, 0.8125, 1.0, 0.8125, 1.0, 0.75, 1.0, 0.3125, 1.0, 0.375, 1.0, 0.375, 1.0, 0.3125, 1.0, 0.8125, 1.0, 0.875, 1.0, 0.875, 1.0, 0.8125, 1.0, 0.375, 1.0, 0.4375, 1.0, 0.4375, 1.0, 0.375, 1.0, 0.875, 1.0, 0.9375, 1.0, 0.9375, 1.0, 0.875, 1.0, 0.4375, 1.0, 0.5, 1.0, 0.5, 1.0, 0.4375, 1.0, 0.0, 1.0, 0.0625, 1.0, 0.0625, 1.0, 0.0, 1.0, 0.9375, 1.0, 1.0, 1.0, 1.0, 1.0, 0.9375, 1.0, 0.5, 1.0, 0.5625, 1.0, 0.5625, 1.0, 0.5, 1.0, 0.0625, 1.0, 0.125, 1.0, 0.125, 1.0, 0.0625, 1.0, 0.5625, 1.0, 0.625, 1.0, 0.625, 1.0, 0.5625, 1.0, 0.4375, 1.0, 0.375, 1.0, 0.3125, 1.0, 0.3125, 1.0, 0.375, 1.0, 0.4375, 1.0, 0.125, 1.0, 0.1875, 1.0, 0.1875, 1.0, 0.08029, 0.4197, 0.1582, 0.4717, 0.1582, 0.4717, 1.0, 1.0, 0.9375, 1.0, 0.9375, 1.0, 1.0, 1.0, 0.1582, 0.4717, 0.1582, 0.4717, 0.75, 1.0, 0.8125, 1.0, 0.8125, 1.0, 0.75, 1.0, 0.6875, 1.0, 0.6875, 1.0])
me_cylinder_012.materials.append(mat_tomato_main)
me_cylinder_012.materials.append(mat_bad_leafs)
me_cylinder_012.materials.append(mat_rot)
me_cylinder_012.materials.append(mat_mould)
me_cylinder_012.use_remesh_fix_poles = True
me_cylinder_012.use_remesh_preserve_attributes = False
me_cylinder_012.use_mirror_vertex_groups = False
me_cylinder_012.update()

# ---- objects
ob_cylinder = bpy.data.objects.new('Cylinder', me_cylinder_012)

# ---- transforms, parenting, visibility, modifiers, constraints
ob_cylinder.location = (0.0, 0.0, 0.0)
ob_cylinder.lineart.crease_threshold = 0.0

# ---- collection membership
col_collection_002.objects.link(ob_cylinder)

# ---- scene / render settings (as saved in the file)
scene.frame_start = 1; scene.frame_end = 250; scene.frame_set(1)
scene.render.engine = 'BLENDER_EEVEE_NEXT'
scene.cycles.use_denoising = False
scene.cycles.samples = 128
scene.cycles.sampling_pattern = 'TABULATED_SOBOL'
scene.cycles.use_adaptive_sampling = False
scene.cycles.use_light_tree = False
scene.view_settings.view_transform = 'Filmic'
bpy.context.view_layer.update()

# ---- added for rendering (the .blend has no active camera and no usable light): camera, sun
cam_auto = bpy.data.cameras.new('AutoCamera')
cam_auto.lens = 50.0
cam_auto.sensor_width = 36.0
cam_auto.clip_end = 1000.0
ob_auto_camera = bpy.data.objects.new('AutoCamera', cam_auto)
scene.collection.objects.link(ob_auto_camera)
ob_auto_camera.location = (3.35143, -4.03419, 3.99613)
ob_auto_camera.rotation_euler = (1.09748, -7.21219e-08, 0.694738)
scene.camera = ob_auto_camera
light_auto_sun = bpy.data.lights.new('AutoSun', 'SUN')
light_auto_sun.energy = 3.0
light_auto_sun.angle = 0.0523599
ob_auto_sun = bpy.data.objects.new('AutoSun', light_auto_sun)
scene.collection.objects.link(ob_auto_sun)
ob_auto_sun.rotation_euler = (0.872665, 0.174533, 0.523599)
bpy.context.view_layer.update()
